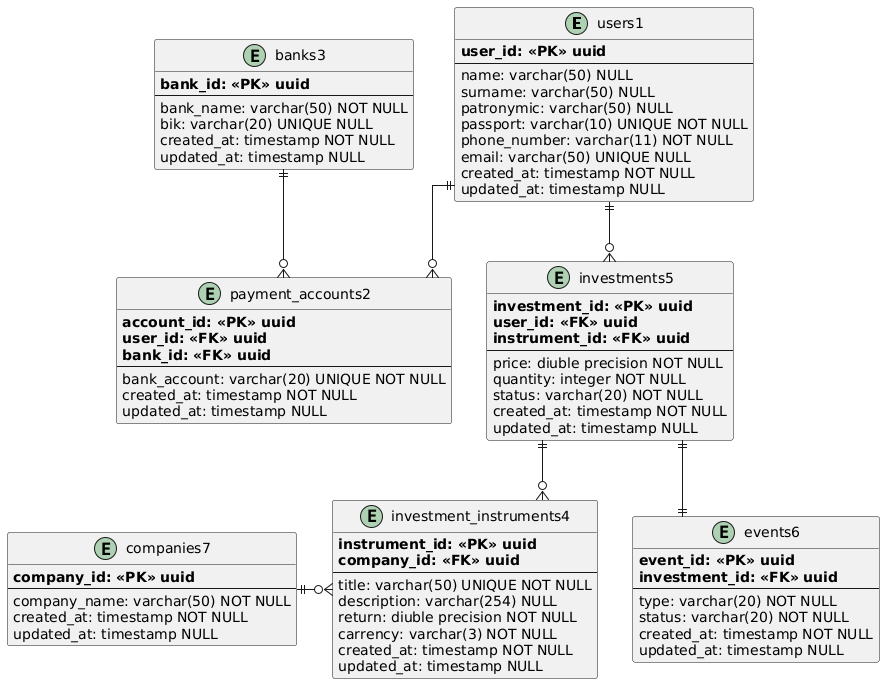

The diagram above was rendered by PlantUML. Its source (embedded in the PNG):
@startuml
skinparam linetype ortho

entity "users1" as 1 {
**user_id: <<PK>> uuid**
--
name: varchar(50) NULL
surname: varchar(50) NULL
patronymic: varchar(50) NULL
passport: varchar(10) UNIQUE NOT NULL
phone_number: varchar(11) NOT NULL
email: varchar(50) UNIQUE NULL
created_at: timestamp NOT NULL
updated_at: timestamp NULL
}

entity "payment_accounts2" as 2 {
**account_id: <<PK>> uuid**
**user_id: <<FK>> uuid**
**bank_id: <<FK>> uuid**
--
bank_account: varchar(20) UNIQUE NOT NULL
created_at: timestamp NOT NULL
updated_at: timestamp NULL
}

entity "banks3" as 3 {
**bank_id: <<PK>> uuid**
--
bank_name: varchar(50) NOT NULL
bik: varchar(20) UNIQUE NULL
created_at: timestamp NOT NULL
updated_at: timestamp NULL
}

entity "investment_instruments4" as 4 {
**instrument_id: <<PK>> uuid**
**company_id: <<FK>> uuid**
--
title: varchar(50) UNIQUE NOT NULL
description: varchar(254) NULL
return: diuble precision NOT NULL
carrency: varchar(3) NOT NULL
created_at: timestamp NOT NULL
updated_at: timestamp NULL
}

entity "investments5" as 5 {
**investment_id: <<PK>> uuid**
**user_id: <<FK>> uuid**
**instrument_id: <<FK>> uuid**
--
price: diuble precision NOT NULL
quantity: integer NOT NULL
status: varchar(20) NOT NULL
created_at: timestamp NOT NULL
updated_at: timestamp NULL
}

entity "events6" as 6 {
**event_id: <<PK>> uuid**
**investment_id: <<FK>> uuid**
--
type: varchar(20) NOT NULL
status: varchar(20) NOT NULL
created_at: timestamp NOT NULL
updated_at: timestamp NULL
}

entity "companies7" as 7 {
**company_id: <<PK>> uuid**
--
company_name: varchar(50) NOT NULL
created_at: timestamp NOT NULL
updated_at: timestamp NULL
}

1||--o{2
5||--o{4
5||--||6
1||--o{5
3||--o{2
7||-o{4
@enduml